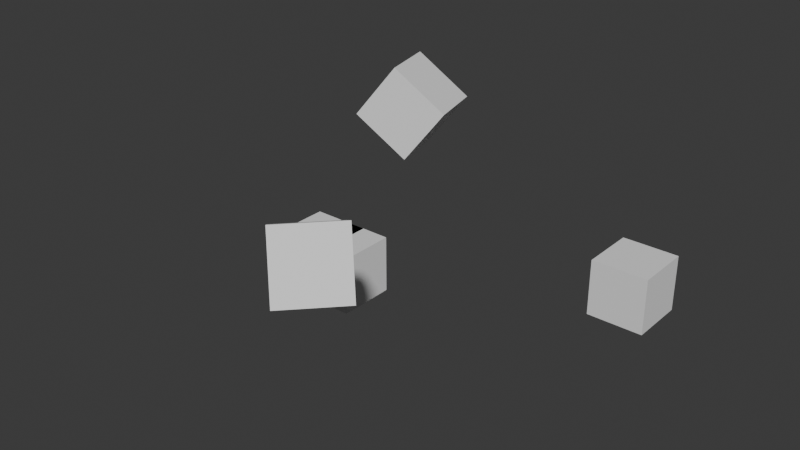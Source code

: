 # Source: Untitled.blend  (saved by Blender 5.1.29; exported with 4.5.12 LTS)
import bpy
from mathutils import Matrix  # noqa: F401  (used for matrix-valued properties, if any)

bpy.ops.wm.read_factory_settings(use_empty=True)
scene = bpy.context.scene
scene.name = 'Scene'

# ---- collections
col_collection = bpy.data.collections.new('Collection'); scene.collection.children.link(col_collection)

# ---- world
world_world = bpy.data.worlds.new('World'); scene.world = world_world
world_world.use_nodes = True; world_world.node_tree.nodes.clear()
_N = world_world.node_tree.nodes; _L = world_world.node_tree.links
n0 = _N.new('ShaderNodeOutputWorld'); n0.name = 'World Output'; n0.location = (200, 100)
n1 = _N.new('ShaderNodeBackground'); n1.name = 'Background'; n1.location = (-200, 100)
n1.inputs[0].default_value = (0.05088, 0.05088, 0.05088, 1.0)
_L.new(n1.outputs[0], n0.inputs[0])
n0.is_active_output = True
world_world.color = (0.05088, 0.05088, 0.05088)
world_world.sun_shadow_jitter_overblur = 0.0

# ---- meshes
me_cube_mesh = bpy.data.meshes.new('Cube_mesh')
me_cube_mesh.from_pydata([(-1.0, -1.0, -1.0), (-1.0, -1.0, 1.0), (-1.0, 1.0, -1.0), (-1.0, 1.0, 1.0), (1.0, -1.0, -1.0), (1.0, -1.0, 1.0), (1.0, 1.0, -1.0), (1.0, 1.0, 1.0)], [], [(0, 1, 3, 2), (2, 3, 7, 6), (6, 7, 5, 4), (4, 5, 1, 0), (2, 6, 4, 0), (7, 3, 1, 5)])
_uv = me_cube_mesh.uv_layers.new(name='UVMap')
_uv.uv.foreach_set('vector', [0.375, 0.0, 0.625, 0.0, 0.625, 0.25, 0.375, 0.25, 0.375, 0.25, 0.625, 0.25, 0.625, 0.5, 0.375, 0.5, 0.375, 0.5, 0.625, 0.5, 0.625, 0.75, 0.375, 0.75, 0.375, 0.75, 0.625, 0.75, 0.625, 1.0, 0.375, 1.0, 0.125, 0.5, 0.375, 0.5, 0.375, 0.75, 0.125, 0.75, 0.625, 0.5, 0.875, 0.5, 0.875, 0.75, 0.625, 0.75])
me_cube_mesh.update()
me_cube = bpy.data.meshes.new('Cube')
me_cube.from_pydata([(-1.0, -1.0, -1.0), (-1.0, -1.0, 1.0), (-1.0, 1.0, -1.0), (-1.0, 1.0, 1.0), (1.0, -1.0, -1.0), (1.0, -1.0, 1.0), (1.0, 1.0, -1.0), (1.0, 1.0, 1.0)], [], [(0, 1, 3, 2), (2, 3, 7, 6), (6, 7, 5, 4), (4, 5, 1, 0), (2, 6, 4, 0), (7, 3, 1, 5)])
_uv = me_cube.uv_layers.new(name='UVMap')
_uv.uv.foreach_set('vector', [0.375, 0.0, 0.625, 0.0, 0.625, 0.25, 0.375, 0.25, 0.375, 0.25, 0.625, 0.25, 0.625, 0.5, 0.375, 0.5, 0.375, 0.5, 0.625, 0.5, 0.625, 0.75, 0.375, 0.75, 0.375, 0.75, 0.625, 0.75, 0.625, 1.0, 0.375, 1.0, 0.125, 0.5, 0.375, 0.5, 0.375, 0.75, 0.125, 0.75, 0.625, 0.5, 0.875, 0.5, 0.875, 0.75, 0.625, 0.75])
me_cube.update()
me_cube_001 = bpy.data.meshes.new('Cube.001')
me_cube_001.from_pydata([(-1.0, -1.0, -1.0), (-1.0, -1.0, 1.0), (-1.0, 1.0, -1.0), (-1.0, 1.0, 1.0), (1.0, -1.0, -1.0), (1.0, -1.0, 1.0), (1.0, 1.0, -1.0), (1.0, 1.0, 1.0)], [], [(0, 1, 3, 2), (2, 3, 7, 6), (6, 7, 5, 4), (4, 5, 1, 0), (2, 6, 4, 0), (7, 3, 1, 5)])
_uv = me_cube_001.uv_layers.new(name='UVMap')
_uv.uv.foreach_set('vector', [0.375, 0.0, 0.625, 0.0, 0.625, 0.25, 0.375, 0.25, 0.375, 0.25, 0.625, 0.25, 0.625, 0.5, 0.375, 0.5, 0.375, 0.5, 0.625, 0.5, 0.625, 0.75, 0.375, 0.75, 0.375, 0.75, 0.625, 0.75, 0.625, 1.0, 0.375, 1.0, 0.125, 0.5, 0.375, 0.5, 0.375, 0.75, 0.125, 0.75, 0.625, 0.5, 0.875, 0.5, 0.875, 0.75, 0.625, 0.75])
me_cube_001.update()
me_cube_002 = bpy.data.meshes.new('Cube.002')
me_cube_002.from_pydata([(-1.0, -1.0, -1.0), (-1.0, -1.0, 1.0), (-1.0, 1.0, -1.0), (-1.0, 1.0, 1.0), (1.0, -1.0, -1.0), (1.0, -1.0, 1.0), (1.0, 1.0, -1.0), (1.0, 1.0, 1.0)], [], [(0, 1, 3, 2), (2, 3, 7, 6), (6, 7, 5, 4), (4, 5, 1, 0), (2, 6, 4, 0), (7, 3, 1, 5)])
_uv = me_cube_002.uv_layers.new(name='UVMap')
_uv.uv.foreach_set('vector', [0.375, 0.0, 0.625, 0.0, 0.625, 0.25, 0.375, 0.25, 0.375, 0.25, 0.625, 0.25, 0.625, 0.5, 0.375, 0.5, 0.375, 0.5, 0.625, 0.5, 0.625, 0.75, 0.375, 0.75, 0.375, 0.75, 0.625, 0.75, 0.625, 1.0, 0.375, 1.0, 0.125, 0.5, 0.375, 0.5, 0.375, 0.75, 0.125, 0.75, 0.625, 0.5, 0.875, 0.5, 0.875, 0.75, 0.625, 0.75])
me_cube_002.update()
me_cube_003 = bpy.data.meshes.new('Cube.003')
me_cube_003.from_pydata([(-1.0, -1.0, -1.0), (-1.0, -1.0, 1.0), (-1.0, 1.0, -1.0), (-1.0, 1.0, 1.0), (1.0, -1.0, -1.0), (1.0, -1.0, 1.0), (1.0, 1.0, -1.0), (1.0, 1.0, 1.0)], [], [(0, 1, 3, 2), (2, 3, 7, 6), (6, 7, 5, 4), (4, 5, 1, 0), (2, 6, 4, 0), (7, 3, 1, 5)])
_uv = me_cube_003.uv_layers.new(name='UVMap')
_uv.uv.foreach_set('vector', [0.375, 0.0, 0.625, 0.0, 0.625, 0.25, 0.375, 0.25, 0.375, 0.25, 0.625, 0.25, 0.625, 0.5, 0.375, 0.5, 0.375, 0.5, 0.625, 0.5, 0.625, 0.75, 0.375, 0.75, 0.375, 0.75, 0.625, 0.75, 0.625, 1.0, 0.375, 1.0, 0.125, 0.5, 0.375, 0.5, 0.375, 0.75, 0.125, 0.75, 0.625, 0.5, 0.875, 0.5, 0.875, 0.75, 0.625, 0.75])
me_cube_003.update()

# ---- objects
ob_cube = bpy.data.objects.new('Cube', me_cube_mesh)
ob_cube_001 = bpy.data.objects.new('Cube.001', me_cube)
ob_ghost_cube = bpy.data.objects.new('_ghost_Cube', me_cube_001)
ob_ghost_camera = bpy.data.objects.new('_ghost_Camera', me_cube_002)
ob_ghost_light = bpy.data.objects.new('_ghost_Light', me_cube_003)

# ---- transforms, parenting, visibility, modifiers, constraints
ob_cube.location = (2.0, 0.0, 0.0)
ob_cube_001.location = (1.0, 0.0, 0.0)
ob_ghost_cube.location = (10.0, 5.0, 0.0)
ob_ghost_cube.color = (0.0, 1.0, 0.0, 0.4)
ob_ghost_cube.hide_select = True
ob_ghost_cube.display_type = 'WIRE'
ob_ghost_cube.show_wire = True
ob_ghost_camera.location = (7.359, -6.926, 4.958)
ob_ghost_camera.rotation_euler = (1.109, 0.0, 0.8149)
ob_ghost_camera.color = (1.0, 0.0, 0.0, 0.4)
ob_ghost_camera.hide_select = True
ob_ghost_camera.display_type = 'WIRE'
ob_ghost_camera.show_wire = True
ob_ghost_light.location = (4.076, 1.005, 5.904)
ob_ghost_light.rotation_euler = (0.6503, 0.05522, 1.866)
ob_ghost_light.color = (1.0, 0.0, 0.0, 0.4)
ob_ghost_light.hide_select = True
ob_ghost_light.display_type = 'WIRE'
ob_ghost_light.show_wire = True

# ---- collection membership
col_collection.objects.link(ob_cube)
col_collection.objects.link(ob_cube_001)
col_collection.objects.link(ob_ghost_cube)
col_collection.objects.link(ob_ghost_camera)
col_collection.objects.link(ob_ghost_light)

# ---- scene / render settings (as saved in the file)
scene.frame_start = 1; scene.frame_end = 250; scene.frame_set(1)
scene.render.engine = 'BLENDER_EEVEE_NEXT'
scene.render.bake_bias = 0.0
scene.render.bake_samples = 0
scene.cycles.sampling_pattern = 'TABULATED_SOBOL'
scene.eevee.use_volume_custom_range = False
bpy.context.view_layer.update()

# ---- added for rendering (the .blend has no active camera and no usable light): camera, sun
cam_auto = bpy.data.cameras.new('AutoCamera')
cam_auto.lens = 50.0
cam_auto.sensor_width = 36.0
cam_auto.clip_end = 1000.0
ob_auto_camera = bpy.data.objects.new('AutoCamera', cam_auto)
scene.collection.objects.link(ob_auto_camera)
ob_auto_camera.location = (24.0792, -23.5815, 18.0424)
ob_auto_camera.rotation_euler = (1.09748, -7.21219e-08, 0.694738)
scene.camera = ob_auto_camera
light_auto_sun = bpy.data.lights.new('AutoSun', 'SUN')
light_auto_sun.energy = 3.0
light_auto_sun.angle = 0.0523599
ob_auto_sun = bpy.data.objects.new('AutoSun', light_auto_sun)
scene.collection.objects.link(ob_auto_sun)
ob_auto_sun.rotation_euler = (0.872665, 0.174533, 0.523599)
bpy.context.view_layer.update()
